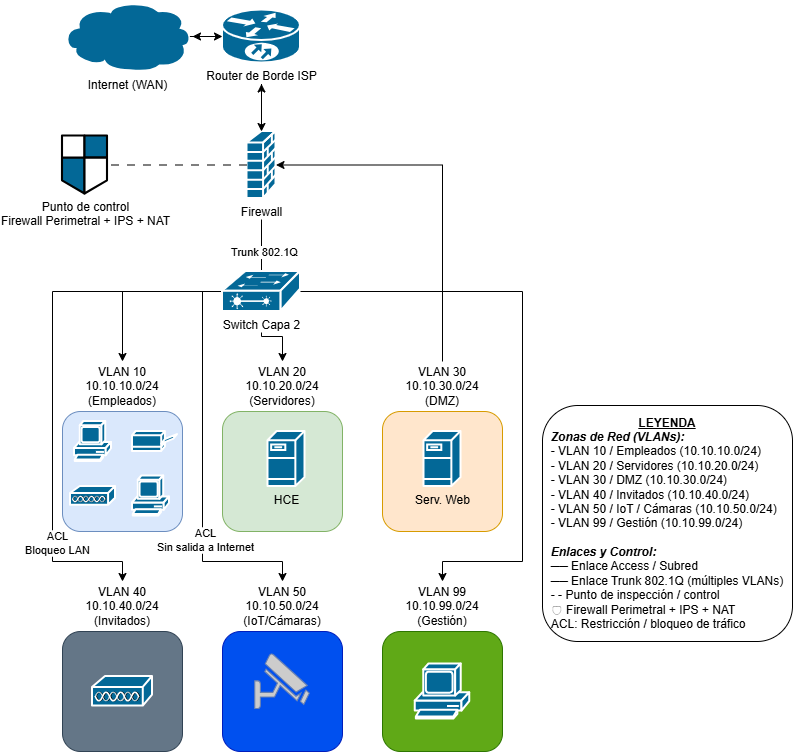

The diagram above was exported from draw.io. Its source (the exported page's mxGraphModel, read from the mxfile embedded in the PNG):
<mxGraphModel dx="2068" dy="754" grid="1" gridSize="10" guides="1" tooltips="1" connect="1" arrows="1" fold="1" page="1" pageScale="1" pageWidth="827" pageHeight="1169" math="0" shadow="0">
  <root>
    <mxCell id="0" />
    <mxCell id="1" parent="0" />
    <mxCell id="afshp1_Va2aO6V0Rj567-1" parent="1" style="strokeColor=#ffffff;sketch=0;html=1;pointerEvents=1;dashed=0;fillColor=#036897;strokeWidth=2;verticalLabelPosition=bottom;verticalAlign=top;align=center;outlineConnect=0;shape=mxgraph.cisco.storage.cloud;labelPerimeter=1;" value="Internet (WAN)" vertex="1">
      <mxGeometry height="70" width="130" x="40" y="40" as="geometry" />
    </mxCell>
    <mxCell id="afshp1_Va2aO6V0Rj567-7" edge="1" parent="1" source="afshp1_Va2aO6V0Rj567-2" style="edgeStyle=orthogonalEdgeStyle;rounded=0;orthogonalLoop=1;jettySize=auto;html=1;defaultLabelBackgroundColor=page;labelPadding=0 4;" target="afshp1_Va2aO6V0Rj567-1">
      <mxGeometry relative="1" as="geometry" />
    </mxCell>
    <mxCell id="afshp1_Va2aO6V0Rj567-2" parent="1" style="strokeColor=#ffffff;sketch=0;html=1;pointerEvents=1;dashed=0;fillColor=#036897;strokeWidth=2;verticalLabelPosition=bottom;verticalAlign=top;align=center;outlineConnect=0;shape=mxgraph.cisco.routers.10700;labelPerimeter=1;" value="Router de Borde ISP" vertex="1">
      <mxGeometry height="53" width="78" x="200" y="48.5" as="geometry" />
    </mxCell>
    <mxCell id="afshp1_Va2aO6V0Rj567-5" edge="1" parent="1" source="afshp1_Va2aO6V0Rj567-4" style="edgeStyle=orthogonalEdgeStyle;rounded=0;orthogonalLoop=1;jettySize=auto;html=1;defaultLabelBackgroundColor=page;labelPadding=0 4;" target="afshp1_Va2aO6V0Rj567-2">
      <mxGeometry relative="1" as="geometry" />
    </mxCell>
    <mxCell id="afshp1_Va2aO6V0Rj567-4" parent="1" style="strokeColor=#ffffff;sketch=0;html=1;pointerEvents=1;dashed=0;fillColor=#036897;strokeWidth=2;verticalLabelPosition=bottom;verticalAlign=top;align=center;outlineConnect=0;shape=mxgraph.cisco.security.firewall;labelPerimeter=1;" value="Firewall" vertex="1">
      <mxGeometry height="67" width="28.999999999999996" x="224.5" y="170" as="geometry" />
    </mxCell>
    <mxCell id="afshp1_Va2aO6V0Rj567-6" edge="1" parent="1" source="afshp1_Va2aO6V0Rj567-1" style="edgeStyle=orthogonalEdgeStyle;rounded=0;orthogonalLoop=1;jettySize=auto;html=1;entryX=0;entryY=0.5;entryDx=0;entryDy=0;entryPerimeter=0;defaultLabelBackgroundColor=page;labelPadding=0 4;exitX=0.98;exitY=0.5;exitDx=0;exitDy=0;exitPerimeter=0;" target="afshp1_Va2aO6V0Rj567-2">
      <mxGeometry relative="1" as="geometry">
        <mxPoint x="230" y="75" as="sourcePoint" />
      </mxGeometry>
    </mxCell>
    <mxCell id="afshp1_Va2aO6V0Rj567-8" edge="1" parent="1" source="afshp1_Va2aO6V0Rj567-2" style="edgeStyle=orthogonalEdgeStyle;rounded=0;orthogonalLoop=1;jettySize=auto;html=1;entryX=0.5;entryY=0;entryDx=0;entryDy=0;entryPerimeter=0;defaultLabelBackgroundColor=page;labelPadding=0 4;" target="afshp1_Va2aO6V0Rj567-4">
      <mxGeometry relative="1" as="geometry" />
    </mxCell>
    <mxCell id="afshp1_Va2aO6V0Rj567-9" parent="1" style="sketch=0;html=1;pointerEvents=1;dashed=0;fillColor=#036897;strokeWidth=2;verticalLabelPosition=bottom;verticalAlign=top;align=center;outlineConnect=0;shape=mxgraph.cisco.security.network_security_2;strokeColor=#000000;labelPerimeter=1;" value="Punto de control&lt;div&gt;Firewall Perimetral + IPS + NAT&lt;/div&gt;" vertex="1">
      <mxGeometry height="57.99999999999999" width="45" x="40" y="174.5" as="geometry" />
    </mxCell>
    <mxCell id="afshp1_Va2aO6V0Rj567-12" edge="1" parent="1" source="afshp1_Va2aO6V0Rj567-11" style="edgeStyle=orthogonalEdgeStyle;rounded=0;orthogonalLoop=1;jettySize=auto;html=1;defaultLabelBackgroundColor=page;labelPadding=0 4;endArrow=none;endFill=0;" target="afshp1_Va2aO6V0Rj567-4">
      <mxGeometry relative="1" as="geometry" />
    </mxCell>
    <mxCell id="afshp1_Va2aO6V0Rj567-13" connectable="0" parent="afshp1_Va2aO6V0Rj567-12" style="edgeLabel;html=1;align=center;verticalAlign=middle;resizable=0;points=[];inheritText=1;defaultLabelBackgroundColor=page;labelPadding=0 4;" value="Trunk 802.1Q" vertex="1">
      <mxGeometry relative="1" x="-0.2186" y="-2" as="geometry">
        <mxPoint as="offset" />
      </mxGeometry>
    </mxCell>
    <mxCell id="afshp1_Va2aO6V0Rj567-42" edge="1" parent="1" source="afshp1_Va2aO6V0Rj567-11" style="edgeStyle=orthogonalEdgeStyle;rounded=0;orthogonalLoop=1;jettySize=auto;html=1;defaultLabelBackgroundColor=page;labelPadding=0 4;">
      <mxGeometry relative="1" x="-0.0588" as="geometry">
        <mxPoint x="100" y="400" as="targetPoint" />
      </mxGeometry>
    </mxCell>
    <mxCell id="afshp1_Va2aO6V0Rj567-43" edge="1" parent="1" source="afshp1_Va2aO6V0Rj567-11" style="edgeStyle=orthogonalEdgeStyle;rounded=0;orthogonalLoop=1;jettySize=auto;html=1;defaultLabelBackgroundColor=page;labelPadding=0 4;">
      <mxGeometry relative="1" x="0.4" as="geometry">
        <mxPoint x="260" y="400" as="targetPoint" />
      </mxGeometry>
    </mxCell>
    <mxCell id="afshp1_Va2aO6V0Rj567-44" edge="1" parent="1" source="afshp1_Va2aO6V0Rj567-11" style="edgeStyle=orthogonalEdgeStyle;rounded=0;orthogonalLoop=1;jettySize=auto;html=1;defaultLabelBackgroundColor=page;labelPadding=0 4;">
      <mxGeometry relative="1" x="0.0189" as="geometry">
        <Array as="points">
          <mxPoint x="30" y="330" />
          <mxPoint x="30" y="600" />
          <mxPoint x="100" y="600" />
        </Array>
        <mxPoint x="100" y="620" as="targetPoint" />
      </mxGeometry>
    </mxCell>
    <mxCell id="afshp1_Va2aO6V0Rj567-47" connectable="0" parent="afshp1_Va2aO6V0Rj567-44" style="edgeLabel;html=1;align=center;verticalAlign=middle;resizable=0;points=[];inheritText=1;defaultLabelBackgroundColor=page;labelPadding=0 4;" value="ACL&lt;div&gt;Bloqueo LAN&lt;/div&gt;" vertex="1">
      <mxGeometry relative="1" x="0.6755" y="1" as="geometry">
        <mxPoint y="-18" as="offset" />
      </mxGeometry>
    </mxCell>
    <mxCell id="afshp1_Va2aO6V0Rj567-45" edge="1" parent="1" source="afshp1_Va2aO6V0Rj567-11" style="edgeStyle=orthogonalEdgeStyle;rounded=0;orthogonalLoop=1;jettySize=auto;html=1;defaultLabelBackgroundColor=page;labelPadding=0 4;">
      <mxGeometry relative="1" x="0.0564" as="geometry">
        <Array as="points">
          <mxPoint x="180" y="330" />
          <mxPoint x="180" y="600" />
          <mxPoint x="260" y="600" />
        </Array>
        <mxPoint x="260" y="620" as="targetPoint" />
      </mxGeometry>
    </mxCell>
    <mxCell id="afshp1_Va2aO6V0Rj567-48" connectable="0" parent="afshp1_Va2aO6V0Rj567-45" style="edgeLabel;html=1;align=center;verticalAlign=middle;resizable=0;points=[];inheritText=1;defaultLabelBackgroundColor=page;labelPadding=0 4;" value="ACL&lt;div&gt;Sin salida a Internet&lt;/div&gt;" vertex="1">
      <mxGeometry relative="1" x="0.4718" y="2" as="geometry">
        <mxPoint y="-18" as="offset" />
      </mxGeometry>
    </mxCell>
    <mxCell id="afshp1_Va2aO6V0Rj567-46" edge="1" parent="1" source="afshp1_Va2aO6V0Rj567-11" style="edgeStyle=orthogonalEdgeStyle;rounded=0;orthogonalLoop=1;jettySize=auto;html=1;defaultLabelBackgroundColor=page;labelPadding=0 4;">
      <mxGeometry relative="1" x="0.0338" as="geometry">
        <Array as="points">
          <mxPoint x="500" y="330" />
          <mxPoint x="500" y="600" />
          <mxPoint x="420" y="600" />
        </Array>
        <mxPoint x="420" y="620" as="targetPoint" />
      </mxGeometry>
    </mxCell>
    <mxCell id="afshp1_Va2aO6V0Rj567-11" parent="1" style="strokeColor=#ffffff;sketch=0;html=1;pointerEvents=1;dashed=0;fillColor=#036897;strokeWidth=2;verticalLabelPosition=bottom;verticalAlign=top;align=center;outlineConnect=0;shape=mxgraph.cisco.switches.layer_2_remote_switch;labelPerimeter=1;" value="Switch Capa 2" vertex="1">
      <mxGeometry height="40" width="78" x="200" y="310" as="geometry" />
    </mxCell>
    <mxCell id="afshp1_Va2aO6V0Rj567-16" parent="1" style="rounded=1;whiteSpace=wrap;html=1;roundedPerimeter=1;fillColor=#dae8fc;strokeColor=#6c8ebf;" value="" vertex="1">
      <mxGeometry height="120" width="120" x="40" y="450" as="geometry" />
    </mxCell>
    <mxCell id="afshp1_Va2aO6V0Rj567-17" parent="1" style="rounded=1;whiteSpace=wrap;html=1;roundedPerimeter=1;fillColor=#d5e8d4;strokeColor=#82b366;" value="" vertex="1">
      <mxGeometry height="120" width="120" x="200" y="450" as="geometry" />
    </mxCell>
    <mxCell id="afshp1_Va2aO6V0Rj567-38" edge="1" parent="1" style="edgeStyle=orthogonalEdgeStyle;rounded=0;orthogonalLoop=1;jettySize=auto;html=1;defaultLabelBackgroundColor=page;labelPadding=0 4;entryX=1;entryY=0.5;entryDx=0;entryDy=0;entryPerimeter=0;" target="afshp1_Va2aO6V0Rj567-4">
      <mxGeometry relative="1" x="0.0028" as="geometry">
        <Array as="points">
          <mxPoint x="420" y="203.5" />
        </Array>
        <mxPoint x="420" y="400" as="sourcePoint" />
        <mxPoint x="400" y="300" as="targetPoint" />
      </mxGeometry>
    </mxCell>
    <mxCell id="afshp1_Va2aO6V0Rj567-18" parent="1" style="rounded=1;whiteSpace=wrap;html=1;roundedPerimeter=1;fillColor=#ffe6cc;strokeColor=#d79b00;" value="" vertex="1">
      <mxGeometry height="120" width="120" x="360" y="450" as="geometry" />
    </mxCell>
    <mxCell id="afshp1_Va2aO6V0Rj567-19" parent="1" style="rounded=1;whiteSpace=wrap;html=1;roundedPerimeter=1;fillColor=#647687;strokeColor=#314354;fontColor=#ffffff;" value="" vertex="1">
      <mxGeometry height="120" width="120" x="40" y="670" as="geometry" />
    </mxCell>
    <mxCell id="afshp1_Va2aO6V0Rj567-20" parent="1" style="rounded=1;whiteSpace=wrap;html=1;roundedPerimeter=1;fillColor=#0050ef;strokeColor=#001DBC;fontColor=#ffffff;" value="" vertex="1">
      <mxGeometry height="120" width="120" x="200" y="670" as="geometry" />
    </mxCell>
    <mxCell id="afshp1_Va2aO6V0Rj567-21" parent="1" style="rounded=1;whiteSpace=wrap;html=1;roundedPerimeter=1;fillColor=#60a917;fontColor=#ffffff;strokeColor=#2D7600;" value="" vertex="1">
      <mxGeometry height="120" width="120" x="360" y="670" as="geometry" />
    </mxCell>
    <mxCell id="afshp1_Va2aO6V0Rj567-22" parent="1" style="text;html=1;whiteSpace=wrap;strokeColor=none;fillColor=none;align=center;verticalAlign=middle;rounded=0;" value="VLAN 10 10.10.10.0/24&lt;div&gt;(Empleados)&lt;/div&gt;" vertex="1">
      <mxGeometry height="30" width="60" x="70" y="410" as="geometry" />
    </mxCell>
    <mxCell id="afshp1_Va2aO6V0Rj567-23" parent="1" style="text;html=1;whiteSpace=wrap;strokeColor=none;fillColor=none;align=center;verticalAlign=middle;rounded=0;" value="VLAN 20 10.10.20.0/24&lt;div&gt;(Servidores)&lt;/div&gt;" vertex="1">
      <mxGeometry height="30" width="60" x="230" y="410" as="geometry" />
    </mxCell>
    <mxCell id="afshp1_Va2aO6V0Rj567-24" parent="1" style="text;html=1;whiteSpace=wrap;strokeColor=none;fillColor=none;align=center;verticalAlign=middle;rounded=0;" value="VLAN 30 10.10.30.0/24&lt;div&gt;(DMZ)&lt;/div&gt;" vertex="1">
      <mxGeometry height="30" width="60" x="390" y="410" as="geometry" />
    </mxCell>
    <mxCell id="afshp1_Va2aO6V0Rj567-25" parent="1" style="text;html=1;whiteSpace=wrap;strokeColor=none;fillColor=none;align=center;verticalAlign=middle;rounded=0;" value="VLAN 40 10.10.40.0/24&lt;div&gt;(Invitados)&lt;/div&gt;" vertex="1">
      <mxGeometry height="30" width="60" x="70" y="630" as="geometry" />
    </mxCell>
    <mxCell id="afshp1_Va2aO6V0Rj567-26" parent="1" style="text;html=1;whiteSpace=wrap;strokeColor=none;fillColor=none;align=center;verticalAlign=middle;rounded=0;" value="VLAN 50 10.10.50.0/24&lt;div&gt;(IoT/Cámaras)&lt;/div&gt;" vertex="1">
      <mxGeometry height="30" width="60" x="230" y="630" as="geometry" />
    </mxCell>
    <mxCell id="afshp1_Va2aO6V0Rj567-27" parent="1" style="text;html=1;whiteSpace=wrap;strokeColor=none;fillColor=none;align=center;verticalAlign=middle;rounded=0;" value="VLAN 99 10.10.99.0/24&lt;div&gt;(Gestión)&lt;/div&gt;" vertex="1">
      <mxGeometry height="30" width="60" x="390" y="630" as="geometry" />
    </mxCell>
    <mxCell id="afshp1_Va2aO6V0Rj567-28" parent="1" style="sketch=0;html=1;pointerEvents=1;dashed=0;fillColor=#036897;strokeColor=#ffffff;strokeWidth=2;verticalLabelPosition=bottom;verticalAlign=top;align=center;outlineConnect=0;shape=mxgraph.cisco.computers_and_peripherals.pc;labelPerimeter=1;" value="" vertex="1">
      <mxGeometry height="40" width="37" x="52" y="460" as="geometry" />
    </mxCell>
    <mxCell id="afshp1_Va2aO6V0Rj567-29" parent="1" style="sketch=0;html=1;pointerEvents=1;dashed=0;fillColor=#036897;strokeColor=#ffffff;strokeWidth=2;verticalLabelPosition=bottom;verticalAlign=top;align=center;outlineConnect=0;shape=mxgraph.cisco.computers_and_peripherals.pc;labelPerimeter=1;" value="" vertex="1">
      <mxGeometry height="40" width="37" x="110" y="514.5" as="geometry" />
    </mxCell>
    <mxCell id="afshp1_Va2aO6V0Rj567-30" parent="1" style="sketch=0;html=1;pointerEvents=1;dashed=0;fillColor=#036897;strokeColor=#ffffff;strokeWidth=2;verticalLabelPosition=bottom;verticalAlign=top;align=center;outlineConnect=0;shape=mxgraph.cisco.computers_and_peripherals.printer;labelPerimeter=1;" value="" vertex="1">
      <mxGeometry height="20" width="45" x="110" y="470" as="geometry" />
    </mxCell>
    <mxCell id="afshp1_Va2aO6V0Rj567-31" parent="1" style="sketch=0;html=1;pointerEvents=1;dashed=0;fillColor=#036897;strokeColor=#ffffff;strokeWidth=2;verticalLabelPosition=bottom;verticalAlign=top;align=center;outlineConnect=0;shape=mxgraph.cisco.misc.access_point;labelPerimeter=1;" value="" vertex="1">
      <mxGeometry height="19" width="45" x="48" y="525" as="geometry" />
    </mxCell>
    <mxCell id="afshp1_Va2aO6V0Rj567-32" parent="1" style="strokeColor=#ffffff;sketch=0;html=1;pointerEvents=1;dashed=0;fillColor=#036897;strokeWidth=2;verticalLabelPosition=bottom;verticalAlign=top;align=center;outlineConnect=0;shape=mxgraph.cisco.servers.fileserver;labelPerimeter=1;" value="HCE" vertex="1">
      <mxGeometry height="55" width="37" x="245.5" y="470" as="geometry" />
    </mxCell>
    <mxCell id="afshp1_Va2aO6V0Rj567-33" parent="1" style="strokeColor=#ffffff;sketch=0;html=1;pointerEvents=1;dashed=0;fillColor=#036897;strokeWidth=2;verticalLabelPosition=bottom;verticalAlign=top;align=center;outlineConnect=0;shape=mxgraph.cisco.servers.fileserver;labelPerimeter=1;" value="Serv. Web" vertex="1">
      <mxGeometry height="55" width="37" x="401.5" y="470" as="geometry" />
    </mxCell>
    <mxCell id="afshp1_Va2aO6V0Rj567-34" parent="1" style="sketch=0;html=1;pointerEvents=1;dashed=0;fillColor=#036897;strokeColor=#ffffff;strokeWidth=2;verticalLabelPosition=bottom;verticalAlign=top;align=center;outlineConnect=0;shape=mxgraph.cisco.misc.access_point;labelPerimeter=1;" value="" vertex="1">
      <mxGeometry height="30" width="60" x="70" y="715" as="geometry" />
    </mxCell>
    <mxCell id="afshp1_Va2aO6V0Rj567-36" parent="1" style="fontColor=#0066CC;verticalAlign=top;verticalLabelPosition=bottom;labelPosition=center;align=center;html=1;outlineConnect=0;fillColor=#CCCCCC;strokeColor=#6881B3;gradientColor=none;gradientDirection=north;strokeWidth=2;shape=mxgraph.networks.security_camera;labelPerimeter=1;" value="" vertex="1">
      <mxGeometry height="55" width="54.5" x="232.75" y="692.5" as="geometry" />
    </mxCell>
    <mxCell id="afshp1_Va2aO6V0Rj567-37" parent="1" style="sketch=0;html=1;pointerEvents=1;dashed=0;fillColor=#036897;strokeColor=#ffffff;strokeWidth=2;verticalLabelPosition=bottom;verticalAlign=top;align=center;outlineConnect=0;shape=mxgraph.cisco.computers_and_peripherals.pc;labelPerimeter=1;" value="" vertex="1">
      <mxGeometry height="55" width="54.5" x="392.75" y="702.5" as="geometry" />
    </mxCell>
    <mxCell id="afshp1_Va2aO6V0Rj567-39" edge="1" parent="1" source="afshp1_Va2aO6V0Rj567-4" style="edgeStyle=orthogonalEdgeStyle;rounded=0;orthogonalLoop=1;jettySize=auto;html=1;entryX=1;entryY=0.5;entryDx=0;entryDy=0;entryPerimeter=0;defaultLabelBackgroundColor=page;labelPadding=0 4;endArrow=none;endFill=0;flowAnimation=1;" target="afshp1_Va2aO6V0Rj567-9">
      <mxGeometry relative="1" as="geometry" />
    </mxCell>
    <mxCell id="afshp1_Va2aO6V0Rj567-49" parent="1" style="rounded=1;whiteSpace=wrap;html=1;roundedPerimeter=1;" value="&lt;div&gt;&lt;b&gt;&lt;u&gt;LEYENDA&lt;/u&gt;&lt;/b&gt;&lt;/div&gt;&lt;div style=&quot;text-align: left;&quot;&gt;&lt;i&gt;&lt;b&gt;Zonas de Red (VLANs):&lt;/b&gt;&lt;/i&gt;&lt;/div&gt;&lt;div style=&quot;text-align: left;&quot;&gt;- VLAN 10 / Empleados (10.10.10.0/24)&lt;/div&gt;&lt;div style=&quot;text-align: left;&quot;&gt;- VLAN 20 / Servidores (10.10.20.0/24)&lt;/div&gt;&lt;div style=&quot;text-align: left;&quot;&gt;- VLAN 30 / DMZ (10.10.30.0/24)&lt;/div&gt;&lt;div style=&quot;text-align: left;&quot;&gt;- VLAN 40 / Invitados (10.10.40.0/24)&lt;/div&gt;&lt;div style=&quot;text-align: left;&quot;&gt;- VLAN 50 / IoT / Cámaras (10.10.50.0/24)&lt;/div&gt;&lt;div style=&quot;text-align: left;&quot;&gt;- VLAN 99 / Gestión (10.10.99.0/24)&lt;/div&gt;&lt;div style=&quot;text-align: left;&quot;&gt;&lt;br&gt;&lt;/div&gt;&lt;div style=&quot;text-align: left;&quot;&gt;&lt;b&gt;&lt;i&gt;Enlaces y Control:&lt;/i&gt;&lt;/b&gt;&lt;/div&gt;&lt;div style=&quot;text-align: left;&quot;&gt;── Enlace Access / Subred&lt;/div&gt;&lt;div style=&quot;text-align: left;&quot;&gt;── Enlace Trunk 802.1Q (múltiples VLANs)&lt;/div&gt;&lt;div style=&quot;text-align: left;&quot;&gt;- - Punto de inspección / control&lt;/div&gt;&lt;div style=&quot;text-align: left;&quot;&gt;🛡 Firewall Perimetral + IPS + NAT&lt;/div&gt;&lt;div style=&quot;text-align: left;&quot;&gt;ACL: Restricción / bloqueo de tráfico&lt;/div&gt;" vertex="1">
      <mxGeometry height="236" width="250" x="520" y="444" as="geometry" />
    </mxCell>
  </root>
</mxGraphModel>